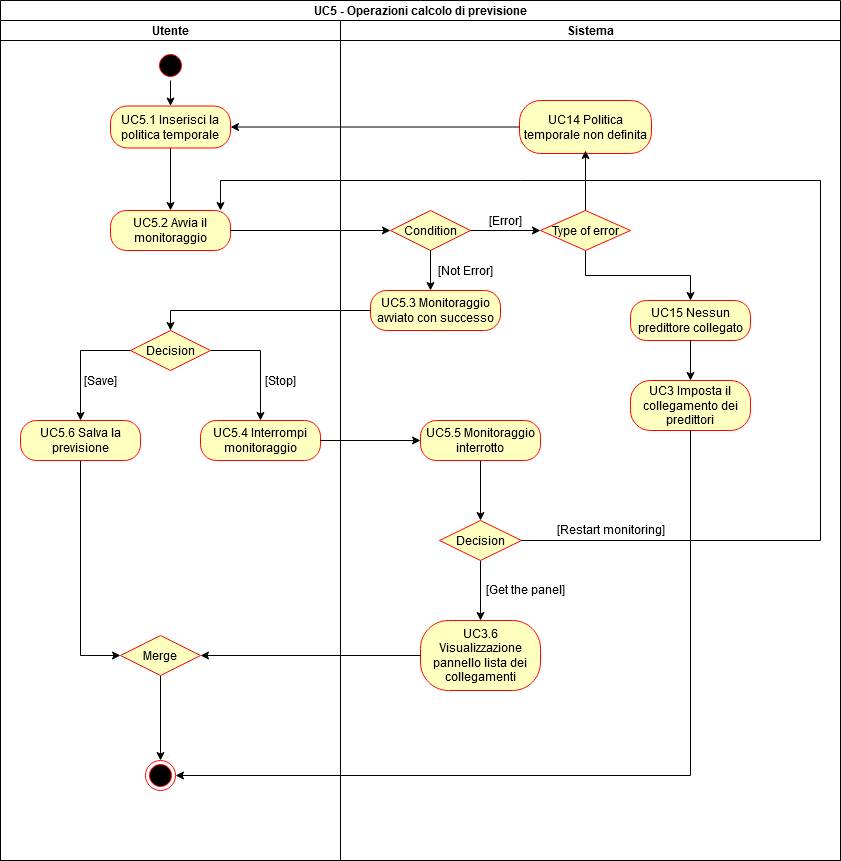

The diagram above was exported from draw.io. Its source (the exported page's mxGraphModel, read from the mxfile embedded in the PNG):
<mxGraphModel dx="1422" dy="763" grid="1" gridSize="10" guides="1" tooltips="1" connect="1" arrows="1" fold="1" page="1" pageScale="1" pageWidth="850" pageHeight="1100" background="#ffffff" math="0" shadow="0">
  <root>
    <mxCell id="0" />
    <mxCell id="1" parent="0" />
    <mxCell id="SB3XlCeH_5vNEiVYcazy-69" value="UC5 - Operazioni calcolo di previsione" style="swimlane;html=1;childLayout=stackLayout;resizeParent=1;resizeParentMax=0;startSize=20;" vertex="1" parent="1">
      <mxGeometry x="100" y="60" width="840" height="860" as="geometry" />
    </mxCell>
    <mxCell id="SB3XlCeH_5vNEiVYcazy-70" value="Utente" style="swimlane;html=1;startSize=20;" vertex="1" parent="SB3XlCeH_5vNEiVYcazy-69">
      <mxGeometry y="20" width="340" height="840" as="geometry" />
    </mxCell>
    <mxCell id="SB3XlCeH_5vNEiVYcazy-71" style="edgeStyle=orthogonalEdgeStyle;rounded=0;orthogonalLoop=1;jettySize=auto;html=1;exitX=0.5;exitY=1;exitDx=0;exitDy=0;" edge="1" parent="SB3XlCeH_5vNEiVYcazy-70" source="SB3XlCeH_5vNEiVYcazy-82" target="SB3XlCeH_5vNEiVYcazy-81">
      <mxGeometry relative="1" as="geometry" />
    </mxCell>
    <mxCell id="SB3XlCeH_5vNEiVYcazy-72" style="edgeStyle=orthogonalEdgeStyle;rounded=0;orthogonalLoop=1;jettySize=auto;html=1;exitX=0;exitY=0.5;exitDx=0;exitDy=0;" edge="1" parent="SB3XlCeH_5vNEiVYcazy-70" source="SB3XlCeH_5vNEiVYcazy-76" target="SB3XlCeH_5vNEiVYcazy-80">
      <mxGeometry relative="1" as="geometry" />
    </mxCell>
    <mxCell id="SB3XlCeH_5vNEiVYcazy-73" style="edgeStyle=orthogonalEdgeStyle;rounded=0;orthogonalLoop=1;jettySize=auto;html=1;exitX=1;exitY=0.5;exitDx=0;exitDy=0;entryX=0.5;entryY=0;entryDx=0;entryDy=0;" edge="1" parent="SB3XlCeH_5vNEiVYcazy-70" source="SB3XlCeH_5vNEiVYcazy-76" target="SB3XlCeH_5vNEiVYcazy-83">
      <mxGeometry relative="1" as="geometry" />
    </mxCell>
    <mxCell id="SB3XlCeH_5vNEiVYcazy-75" value="[Save]" style="text;html=1;align=center;verticalAlign=middle;resizable=0;points=[];autosize=1;" vertex="1" parent="SB3XlCeH_5vNEiVYcazy-70">
      <mxGeometry x="75" y="350" width="50" height="20" as="geometry" />
    </mxCell>
    <mxCell id="SB3XlCeH_5vNEiVYcazy-74" value="" style="ellipse;html=1;shape=endState;fillColor=#000000;strokeColor=#ff0000;" vertex="1" parent="SB3XlCeH_5vNEiVYcazy-70">
      <mxGeometry x="145" y="740" width="30" height="30" as="geometry" />
    </mxCell>
    <mxCell id="SB3XlCeH_5vNEiVYcazy-119" style="edgeStyle=orthogonalEdgeStyle;rounded=0;orthogonalLoop=1;jettySize=auto;html=1;exitX=0.5;exitY=1;exitDx=0;exitDy=0;" edge="1" parent="SB3XlCeH_5vNEiVYcazy-70" source="SB3XlCeH_5vNEiVYcazy-113" target="SB3XlCeH_5vNEiVYcazy-74">
      <mxGeometry relative="1" as="geometry" />
    </mxCell>
    <mxCell id="SB3XlCeH_5vNEiVYcazy-113" value="&lt;div&gt;Merge&lt;/div&gt;" style="rhombus;whiteSpace=wrap;html=1;fillColor=#ffffc0;strokeColor=#ff0000;" vertex="1" parent="SB3XlCeH_5vNEiVYcazy-70">
      <mxGeometry x="120" y="615" width="80" height="40" as="geometry" />
    </mxCell>
    <mxCell id="SB3XlCeH_5vNEiVYcazy-76" value="Decision" style="rhombus;whiteSpace=wrap;html=1;fillColor=#ffffc0;strokeColor=#ff0000;" vertex="1" parent="SB3XlCeH_5vNEiVYcazy-70">
      <mxGeometry x="130" y="310" width="80" height="40" as="geometry" />
    </mxCell>
    <mxCell id="SB3XlCeH_5vNEiVYcazy-77" style="edgeStyle=orthogonalEdgeStyle;rounded=0;orthogonalLoop=1;jettySize=auto;html=1;exitX=0.5;exitY=1;exitDx=0;exitDy=0;" edge="1" parent="SB3XlCeH_5vNEiVYcazy-70" source="SB3XlCeH_5vNEiVYcazy-81" target="SB3XlCeH_5vNEiVYcazy-78">
      <mxGeometry relative="1" as="geometry" />
    </mxCell>
    <mxCell id="SB3XlCeH_5vNEiVYcazy-78" value="UC5.2 Avvia il monitoraggio" style="rounded=1;whiteSpace=wrap;html=1;arcSize=40;fontColor=#000000;fillColor=#ffffc0;strokeColor=#ff0000;" vertex="1" parent="SB3XlCeH_5vNEiVYcazy-70">
      <mxGeometry x="110" y="190" width="120" height="40" as="geometry" />
    </mxCell>
    <mxCell id="SB3XlCeH_5vNEiVYcazy-118" style="edgeStyle=orthogonalEdgeStyle;rounded=0;orthogonalLoop=1;jettySize=auto;html=1;exitX=0.5;exitY=1;exitDx=0;exitDy=0;entryX=0;entryY=0.5;entryDx=0;entryDy=0;" edge="1" parent="SB3XlCeH_5vNEiVYcazy-70" source="SB3XlCeH_5vNEiVYcazy-80" target="SB3XlCeH_5vNEiVYcazy-113">
      <mxGeometry relative="1" as="geometry" />
    </mxCell>
    <mxCell id="SB3XlCeH_5vNEiVYcazy-80" value="UC5.6 Salva la previsione" style="rounded=1;whiteSpace=wrap;html=1;arcSize=40;fontColor=#000000;fillColor=#ffffc0;strokeColor=#ff0000;" vertex="1" parent="SB3XlCeH_5vNEiVYcazy-70">
      <mxGeometry x="20" y="400" width="120" height="40" as="geometry" />
    </mxCell>
    <mxCell id="SB3XlCeH_5vNEiVYcazy-81" value="UC5.1 Inserisci la politica temporale" style="rounded=1;whiteSpace=wrap;html=1;arcSize=40;fontColor=#000000;fillColor=#ffffc0;strokeColor=#ff0000;" vertex="1" parent="SB3XlCeH_5vNEiVYcazy-70">
      <mxGeometry x="110" y="85.5" width="120" height="42" as="geometry" />
    </mxCell>
    <mxCell id="SB3XlCeH_5vNEiVYcazy-82" value="" style="ellipse;html=1;shape=startState;fillColor=#000000;strokeColor=#ff0000;" vertex="1" parent="SB3XlCeH_5vNEiVYcazy-70">
      <mxGeometry x="155" y="30" width="30" height="30" as="geometry" />
    </mxCell>
    <mxCell id="SB3XlCeH_5vNEiVYcazy-83" value="UC5.4 Interrompi monitoraggio" style="rounded=1;whiteSpace=wrap;html=1;arcSize=40;fontColor=#000000;fillColor=#ffffc0;strokeColor=#ff0000;" vertex="1" parent="SB3XlCeH_5vNEiVYcazy-70">
      <mxGeometry x="200" y="400" width="120" height="40" as="geometry" />
    </mxCell>
    <mxCell id="SB3XlCeH_5vNEiVYcazy-84" value="[Stop]" style="text;html=1;align=center;verticalAlign=middle;resizable=0;points=[];autosize=1;" vertex="1" parent="SB3XlCeH_5vNEiVYcazy-70">
      <mxGeometry x="255" y="350" width="50" height="20" as="geometry" />
    </mxCell>
    <mxCell id="SB3XlCeH_5vNEiVYcazy-85" value="Sistema" style="swimlane;html=1;startSize=20;" vertex="1" parent="SB3XlCeH_5vNEiVYcazy-69">
      <mxGeometry x="340" y="20" width="500" height="840" as="geometry" />
    </mxCell>
    <mxCell id="SB3XlCeH_5vNEiVYcazy-86" value="Condition" style="rhombus;whiteSpace=wrap;html=1;fillColor=#ffffc0;strokeColor=#ff0000;" vertex="1" parent="SB3XlCeH_5vNEiVYcazy-85">
      <mxGeometry x="50" y="190" width="80" height="40" as="geometry" />
    </mxCell>
    <mxCell id="SB3XlCeH_5vNEiVYcazy-87" value="UC5.3 Monitoraggio avviato con successo" style="rounded=1;whiteSpace=wrap;html=1;arcSize=40;fontColor=#000000;fillColor=#ffffc0;strokeColor=#ff0000;" vertex="1" parent="SB3XlCeH_5vNEiVYcazy-85">
      <mxGeometry x="30" y="270" width="130" height="40" as="geometry" />
    </mxCell>
    <mxCell id="SB3XlCeH_5vNEiVYcazy-88" value="[Not Error]" style="text;html=1;align=center;verticalAlign=middle;resizable=0;points=[];autosize=1;" vertex="1" parent="SB3XlCeH_5vNEiVYcazy-85">
      <mxGeometry x="90" y="240" width="70" height="20" as="geometry" />
    </mxCell>
    <mxCell id="SB3XlCeH_5vNEiVYcazy-89" style="edgeStyle=orthogonalEdgeStyle;rounded=0;orthogonalLoop=1;jettySize=auto;html=1;exitX=0.5;exitY=1;exitDx=0;exitDy=0;entryX=0.5;entryY=0;entryDx=0;entryDy=0;" edge="1" parent="SB3XlCeH_5vNEiVYcazy-85" source="SB3XlCeH_5vNEiVYcazy-90" target="SB3XlCeH_5vNEiVYcazy-93">
      <mxGeometry relative="1" as="geometry" />
    </mxCell>
    <mxCell id="SB3XlCeH_5vNEiVYcazy-90" value="UC5.5 Monitoraggio interrotto" style="rounded=1;whiteSpace=wrap;html=1;arcSize=40;fontColor=#000000;fillColor=#ffffc0;strokeColor=#ff0000;" vertex="1" parent="SB3XlCeH_5vNEiVYcazy-85">
      <mxGeometry x="80" y="400" width="120" height="40" as="geometry" />
    </mxCell>
    <mxCell id="SB3XlCeH_5vNEiVYcazy-91" value="UC3.6 Visualizzazione pannello lista dei collegamenti" style="rounded=1;whiteSpace=wrap;html=1;arcSize=40;fontColor=#000000;fillColor=#ffffc0;strokeColor=#ff0000;" vertex="1" parent="SB3XlCeH_5vNEiVYcazy-85">
      <mxGeometry x="80" y="600" width="120" height="70" as="geometry" />
    </mxCell>
    <mxCell id="SB3XlCeH_5vNEiVYcazy-92" style="edgeStyle=orthogonalEdgeStyle;rounded=0;orthogonalLoop=1;jettySize=auto;html=1;" edge="1" parent="SB3XlCeH_5vNEiVYcazy-85" source="SB3XlCeH_5vNEiVYcazy-93" target="SB3XlCeH_5vNEiVYcazy-91">
      <mxGeometry relative="1" as="geometry" />
    </mxCell>
    <mxCell id="SB3XlCeH_5vNEiVYcazy-93" value="Decision" style="rhombus;whiteSpace=wrap;html=1;fillColor=#ffffc0;strokeColor=#ff0000;" vertex="1" parent="SB3XlCeH_5vNEiVYcazy-85">
      <mxGeometry x="99" y="500" width="82" height="40" as="geometry" />
    </mxCell>
    <mxCell id="SB3XlCeH_5vNEiVYcazy-94" value="[Error]" style="text;html=1;align=center;verticalAlign=middle;resizable=0;points=[];autosize=1;" vertex="1" parent="SB3XlCeH_5vNEiVYcazy-85">
      <mxGeometry x="140" y="190" width="50" height="20" as="geometry" />
    </mxCell>
    <mxCell id="SB3XlCeH_5vNEiVYcazy-95" style="edgeStyle=orthogonalEdgeStyle;rounded=0;orthogonalLoop=1;jettySize=auto;html=1;exitX=0.5;exitY=1;exitDx=0;exitDy=0;entryX=0.5;entryY=0;entryDx=0;entryDy=0;" edge="1" parent="SB3XlCeH_5vNEiVYcazy-85" source="SB3XlCeH_5vNEiVYcazy-97" target="SB3XlCeH_5vNEiVYcazy-100">
      <mxGeometry relative="1" as="geometry" />
    </mxCell>
    <mxCell id="SB3XlCeH_5vNEiVYcazy-96" value="[Get the panel]" style="text;html=1;align=center;verticalAlign=middle;resizable=0;points=[];autosize=1;" vertex="1" parent="SB3XlCeH_5vNEiVYcazy-85">
      <mxGeometry x="140" y="559" width="90" height="20" as="geometry" />
    </mxCell>
    <mxCell id="SB3XlCeH_5vNEiVYcazy-97" value="Type of error" style="rhombus;whiteSpace=wrap;html=1;fillColor=#ffffc0;strokeColor=#ff0000;" vertex="1" parent="SB3XlCeH_5vNEiVYcazy-85">
      <mxGeometry x="200" y="190" width="90" height="40" as="geometry" />
    </mxCell>
    <mxCell id="SB3XlCeH_5vNEiVYcazy-98" value="UC14 Politica temporale non definita" style="rounded=1;whiteSpace=wrap;html=1;arcSize=40;fontColor=#000000;fillColor=#ffffc0;strokeColor=#ff0000;" vertex="1" parent="SB3XlCeH_5vNEiVYcazy-85">
      <mxGeometry x="179" y="80" width="132" height="53" as="geometry" />
    </mxCell>
    <mxCell id="SB3XlCeH_5vNEiVYcazy-99" value="[Restart monitoring]" style="text;html=1;align=center;verticalAlign=middle;resizable=0;points=[];autosize=1;" vertex="1" parent="SB3XlCeH_5vNEiVYcazy-85">
      <mxGeometry x="210" y="499" width="120" height="20" as="geometry" />
    </mxCell>
    <mxCell id="SB3XlCeH_5vNEiVYcazy-100" value="UC15 Nessun predittore collegato" style="rounded=1;whiteSpace=wrap;html=1;arcSize=40;fontColor=#000000;fillColor=#ffffc0;strokeColor=#ff0000;" vertex="1" parent="SB3XlCeH_5vNEiVYcazy-85">
      <mxGeometry x="290" y="280" width="120" height="40" as="geometry" />
    </mxCell>
    <mxCell id="SB3XlCeH_5vNEiVYcazy-101" value="UC3 Imposta il collegamento dei predittori" style="rounded=1;whiteSpace=wrap;html=1;arcSize=40;fontColor=#000000;fillColor=#ffffc0;strokeColor=#ff0000;" vertex="1" parent="SB3XlCeH_5vNEiVYcazy-85">
      <mxGeometry x="290" y="360" width="120" height="50" as="geometry" />
    </mxCell>
    <mxCell id="SB3XlCeH_5vNEiVYcazy-102" style="edgeStyle=orthogonalEdgeStyle;rounded=0;orthogonalLoop=1;jettySize=auto;html=1;exitX=1;exitY=0.5;exitDx=0;exitDy=0;" edge="1" parent="SB3XlCeH_5vNEiVYcazy-69" source="SB3XlCeH_5vNEiVYcazy-78" target="SB3XlCeH_5vNEiVYcazy-86">
      <mxGeometry relative="1" as="geometry" />
    </mxCell>
    <mxCell id="SB3XlCeH_5vNEiVYcazy-103" style="edgeStyle=orthogonalEdgeStyle;rounded=0;orthogonalLoop=1;jettySize=auto;html=1;exitX=0;exitY=0.5;exitDx=0;exitDy=0;entryX=0.5;entryY=0;entryDx=0;entryDy=0;" edge="1" parent="SB3XlCeH_5vNEiVYcazy-69" source="SB3XlCeH_5vNEiVYcazy-87" target="SB3XlCeH_5vNEiVYcazy-76">
      <mxGeometry relative="1" as="geometry" />
    </mxCell>
    <mxCell id="SB3XlCeH_5vNEiVYcazy-104" style="edgeStyle=orthogonalEdgeStyle;rounded=0;orthogonalLoop=1;jettySize=auto;html=1;exitX=1;exitY=0.5;exitDx=0;exitDy=0;entryX=0.917;entryY=0;entryDx=0;entryDy=0;entryPerimeter=0;" edge="1" parent="SB3XlCeH_5vNEiVYcazy-69" source="SB3XlCeH_5vNEiVYcazy-93" target="SB3XlCeH_5vNEiVYcazy-78">
      <mxGeometry relative="1" as="geometry">
        <Array as="points">
          <mxPoint x="820" y="540" />
          <mxPoint x="820" y="180" />
          <mxPoint x="220" y="180" />
        </Array>
      </mxGeometry>
    </mxCell>
    <mxCell id="SB3XlCeH_5vNEiVYcazy-106" style="edgeStyle=orthogonalEdgeStyle;rounded=0;orthogonalLoop=1;jettySize=auto;html=1;exitX=0;exitY=0.5;exitDx=0;exitDy=0;entryX=1;entryY=0.5;entryDx=0;entryDy=0;" edge="1" parent="SB3XlCeH_5vNEiVYcazy-69" source="SB3XlCeH_5vNEiVYcazy-98" target="SB3XlCeH_5vNEiVYcazy-81">
      <mxGeometry relative="1" as="geometry" />
    </mxCell>
    <mxCell id="SB3XlCeH_5vNEiVYcazy-107" style="edgeStyle=orthogonalEdgeStyle;rounded=0;orthogonalLoop=1;jettySize=auto;html=1;exitX=0.5;exitY=1;exitDx=0;exitDy=0;entryX=1;entryY=0.5;entryDx=0;entryDy=0;" edge="1" parent="SB3XlCeH_5vNEiVYcazy-69" source="SB3XlCeH_5vNEiVYcazy-101" target="SB3XlCeH_5vNEiVYcazy-74">
      <mxGeometry relative="1" as="geometry" />
    </mxCell>
    <mxCell id="SB3XlCeH_5vNEiVYcazy-117" style="edgeStyle=orthogonalEdgeStyle;rounded=0;orthogonalLoop=1;jettySize=auto;html=1;exitX=0;exitY=0.5;exitDx=0;exitDy=0;" edge="1" parent="SB3XlCeH_5vNEiVYcazy-69" source="SB3XlCeH_5vNEiVYcazy-91" target="SB3XlCeH_5vNEiVYcazy-113">
      <mxGeometry relative="1" as="geometry" />
    </mxCell>
    <mxCell id="SB3XlCeH_5vNEiVYcazy-108" style="edgeStyle=orthogonalEdgeStyle;rounded=0;orthogonalLoop=1;jettySize=auto;html=1;exitX=0.5;exitY=1;exitDx=0;exitDy=0;" edge="1" parent="1" source="SB3XlCeH_5vNEiVYcazy-86">
      <mxGeometry relative="1" as="geometry">
        <mxPoint x="530" y="350" as="targetPoint" />
      </mxGeometry>
    </mxCell>
    <mxCell id="SB3XlCeH_5vNEiVYcazy-109" style="edgeStyle=orthogonalEdgeStyle;rounded=0;orthogonalLoop=1;jettySize=auto;html=1;exitX=1;exitY=0.5;exitDx=0;exitDy=0;" edge="1" parent="1" source="SB3XlCeH_5vNEiVYcazy-83">
      <mxGeometry relative="1" as="geometry">
        <mxPoint x="520" y="500" as="targetPoint" />
      </mxGeometry>
    </mxCell>
    <mxCell id="SB3XlCeH_5vNEiVYcazy-110" style="edgeStyle=orthogonalEdgeStyle;rounded=0;orthogonalLoop=1;jettySize=auto;html=1;exitX=1;exitY=0.5;exitDx=0;exitDy=0;" edge="1" parent="1" source="SB3XlCeH_5vNEiVYcazy-86">
      <mxGeometry relative="1" as="geometry">
        <mxPoint x="640" y="290" as="targetPoint" />
      </mxGeometry>
    </mxCell>
    <mxCell id="SB3XlCeH_5vNEiVYcazy-111" style="edgeStyle=orthogonalEdgeStyle;rounded=0;orthogonalLoop=1;jettySize=auto;html=1;" edge="1" parent="1" source="SB3XlCeH_5vNEiVYcazy-100">
      <mxGeometry relative="1" as="geometry">
        <mxPoint x="790" y="440" as="targetPoint" />
      </mxGeometry>
    </mxCell>
    <mxCell id="SB3XlCeH_5vNEiVYcazy-112" style="edgeStyle=orthogonalEdgeStyle;rounded=0;orthogonalLoop=1;jettySize=auto;html=1;exitX=0.5;exitY=0;exitDx=0;exitDy=0;" edge="1" parent="1" source="SB3XlCeH_5vNEiVYcazy-97">
      <mxGeometry relative="1" as="geometry">
        <mxPoint x="685" y="210" as="targetPoint" />
      </mxGeometry>
    </mxCell>
  </root>
</mxGraphModel>